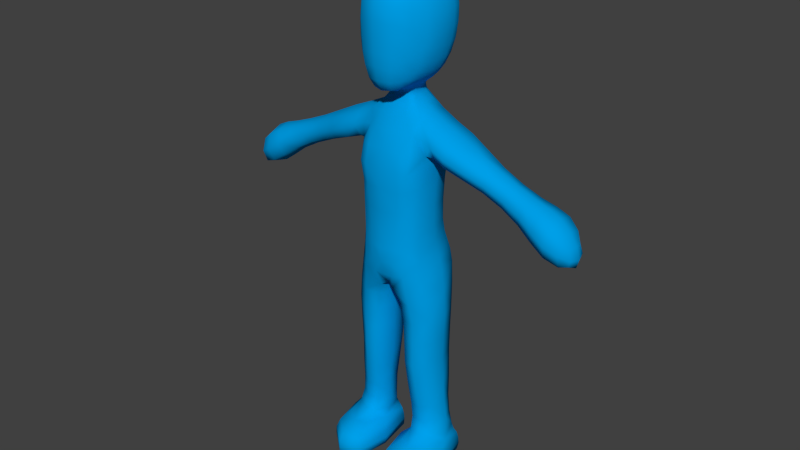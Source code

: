# Source: basic_rig_final.blend  (saved by Blender 2.76.0; exported with 4.5.12 LTS)
import bpy
from mathutils import Matrix  # noqa: F401  (used for matrix-valued properties, if any)

bpy.ops.wm.read_factory_settings(use_empty=True)
scene = bpy.context.scene
scene.name = 'Scene'

# ---- collections
col_collection_1 = bpy.data.collections.new('Collection 1'); scene.collection.children.link(col_collection_1)
col_collection_11 = bpy.data.collections.new('Collection 11'); scene.collection.children.link(col_collection_11)

# ---- materials (node trees are filled in below, after node groups)
mat_character = bpy.data.materials.new('Character')
mat_character.alpha_threshold = 0.0
mat_character.use_transparent_shadow = False
mat_character.diffuse_color = (0.0, 0.3483, 0.8, 1.0)
mat_character.roughness = 0.5
mat_character.line_color = (0.0, 0.0, 0.0, 1.0)

# ---- material node trees

# ---- world
world_world = bpy.data.worlds.new('World'); scene.world = world_world
world_world.color = (0.05088, 0.05088, 0.05088)
world_world.use_sun_shadow = False
world_world.sun_shadow_jitter_overblur = 0.0
world_world.cycles.sampling_method = 'MANUAL'
world_world.cycles.sample_map_resolution = 256

# ---- meshes
me_cube_003 = bpy.data.meshes.new('Cube.003')
me_cube_003.from_pydata([(0.5323, 1.008, 5.349), (0.927, 0.3462, 5.398), (1.079, 0.3322, 4.628), (0.2356, -0.5029, 5.078), (0.8262, 0.2586, 6.703), (0.2955, 0.7449, 9.094), (0.5664, -0.218, 8.448), (0.497, 0.8153, 6.774), (1.06, 0.3627, 7.915), (0.6443, -0.4746, 7.665), (0.4472, 0.9237, 8.478), (0.8573, 0.3307, 7.672), (0.5327, 0.9767, 7.605), (0.5906, -0.424, 6.652), (2.789, 0.6607, 7.538), (1.044, -0.218, 8.295), (1.027, 0.3359, 8.692), (1.043, 0.9166, 8.312), (3.573, 0.8007, 7.138), (1.825, -0.1488, 7.946), (2.675, 0.3172, 7.261), (2.893, 0.3234, 7.81), (4.131, 0.3633, 6.383), (3.562, -0.1376, 7.128), (3.467, 0.3317, 6.742), (3.669, 0.3313, 7.525), (0.4576, 0.3855, 9.022), (0.3601, 0.01792, 9.011), (0.5437, -0.4816, 5.156), (0.3785, -0.2837, 8.46), (0.3688, -0.5058, 6.682), (0.8124, 0.67, 1.19), (0.6401, -0.3846, 4.406), (0.3842, -0.01213, 0.6963), (0.1856, 0.2121, 4.358), (1.118, 0.3222, 2.197), (0.6698, 0.818, 3.511), (0.7448, -0.2456, 2.133), (0.354, 0.1982, 2.156), (1.104, 0.3055, 3.464), (0.702, -0.3258, 3.367), (0.2673, 0.1868, 3.413), (0.6241, 0.929, 4.579), (0.7269, 0.766, 2.221), (1.208, 0.3349, 1.21), (0.837, -0.1255, 1.176), (0.3938, 0.2096, 1.17), (1.829, 0.8058, 7.965), (2.779, -0.0201, 7.533), (1.724, 0.3408, 7.645), (1.93, 0.3163, 8.266), (4.437, 0.3532, 6.611), (4.19, 0.3417, 7.169), (4.162, 0.7742, 6.784), (4.159, -0.06922, 6.768), (0.2178, -0.2087, 0.4246), (0.835, -0.6643, 0.7332), (1.32, 0.1455, 0.7199), (0.8221, 0.7977, 0.7075), (0.7924, -0.1015, 0.01304), (0.8195, -1.219, 0.421), (1.428, -0.03339, 0.4333), (0.8116, 1.027, 0.03127), (0.2492, -0.1878, 0.03187), (0.8111, -1.225, 0.0353), (1.374, -0.01065, 0.0347), (0.8265, 0.9773, 0.4171), (0.1886, 0.051, 9.286), (0.2747, -0.5882, 9.647), (0.439, 0.3293, 9.469), (0.611, -0.02602, 9.672), (0.4306, -0.4355, 9.661), (0.3462, -0.1763, 9.449), (0.1736, 0.7002, 9.318), (0.4283, 1.231, 10.16), (0.6402, 1.028, 10.12), (0.6522, 0.3918, 9.668), (0.483, 0.7817, 9.663), (0.3537, 0.08203, 9.441), (0.2469, 0.6374, 9.311), (0.3242, 0.3653, 9.294), (0.2647, 0.1069, 9.287), (0.3621, 0.5994, 9.457), (0.6205, 0.5761, 11.88), (0.7014, 1.143, 10.78), (0.6824, 1.039, 11.48), (0.9366, 0.1749, 10.72), (0.826, 0.1469, 11.42), (0.4258, -0.4928, 11.47), (0.5625, -0.02518, 11.79), (0.4216, -0.6472, 10.88), (0.8174, 0.06836, 10.05), (0.8447, 0.5307, 10.05), (0.5787, -0.4474, 10.16), (0.8924, 0.6399, 11.44), (0.949, 0.6535, 10.71), (0.6614, -0.398, 10.81), (0.6113, -0.3175, 11.41), (0.5005, 0.8826, 5.951), (0.8472, 0.2762, 5.847), (0.5465, -0.4606, 5.743), (0.4973, 0.8174, 6.31), (0.8278, 0.8581, 5.455), (0.8301, 0.2524, 6.181), (0.8317, -0.2013, 5.269), (0.9929, 0.3583, 5.101), (0.5724, -0.4521, 4.825), (0.5689, 1.008, 5.009), (0.5634, -0.4357, 6.119), (0.3667, 0.835, 8.884), (0.6772, 0.3605, 8.856), (0.4652, -0.1077, 8.784), (0.4129, 0.6415, 9.052), (0.7683, -0.1901, 6.664), (0.7445, 0.902, 8.42), (0.7795, -0.18, 8.403), (0.7429, 0.6758, 6.747), (0.9222, 0.3642, 7.91), (0.8041, -0.1233, 7.675), (0.7718, 0.7589, 7.657), (0.8353, 0.2871, 7.254), (0.2314, 0.8658, 7.229), (0.4079, -0.5247, 7.182), (1.46, 0.3189, 8.503), (1.389, 0.9053, 8.158), (1.385, -0.2388, 8.137), (1.313, 0.3476, 7.792), (1.049, 0.8048, 8.002), (1.063, -0.08616, 8.023), (1.025, -0.06624, 8.571), (1.037, 0.7448, 8.618), (3.324, 0.3267, 7.641), (3.221, 0.6949, 7.331), (3.207, -0.05779, 7.329), (3.103, 0.3104, 7.019), (2.876, 0.5768, 7.746), (1.741, 0.7105, 7.718), (1.892, -0.02388, 8.17), (2.705, 0.0615, 7.331), (3.95, 0.3366, 7.39), (3.877, 0.8648, 6.957), (3.871, -0.171, 6.939), (3.798, 0.3573, 6.506), (3.655, 0.6812, 7.435), (3.489, 0.6856, 6.839), (3.632, -0.01841, 7.419), (3.495, -0.02225, 6.84), (0.2501, 0.6727, 9.203), (0.347, 0.3931, 9.173), (0.2828, 0.1068, 9.167), (0.4374, 0.1274, 9.007), (0.2291, 0.8144, 6.342), (0.1475, -0.3798, 4.696), (0.6355, -0.3597, 8.075), (0.5242, 1.017, 7.987), (0.5021, 0.8582, 7.247), (0.6202, -0.4079, 7.209), (0.2022, 0.05782, 9.171), (0.2198, 1.011, 5.219), (0.1273, 0.2309, 4.647), (0.1625, 0.7664, 9.131), (0.2303, 0.8132, 6.788), (0.4373, -0.5554, 7.663), (0.2057, 0.9562, 8.504), (0.2545, 1.009, 7.58), (0.2489, -0.01007, 9.024), (0.4791, 0.5371, 1.176), (1.096, 0.03444, 1.199), (0.9652, 0.7807, 4.671), (0.524, -0.08649, 1.17), (0.399, 0.1775, 0.8321), (0.8355, -0.2471, 0.8632), (1.264, 0.2264, 0.8227), (0.8052, 0.7156, 0.8549), (0.2871, 0.7488, 4.444), (0.969, -0.1463, 4.516), (1.104, 0.604, 1.214), (0.3073, -0.2946, 4.339), (1.073, 0.3189, 2.847), (0.6746, 0.827, 2.891), (0.7, -0.3195, 2.77), (0.3018, 0.1886, 2.814), (0.9967, 0.6985, 3.509), (0.351, 0.6516, 3.476), (1.003, -0.1172, 3.407), (0.393, -0.2484, 3.364), (1.133, 0.3029, 4.056), (0.6993, -0.3267, 3.915), (0.2341, 0.1941, 3.935), (0.6679, 0.8237, 4.075), (0.4367, 0.6111, 2.196), (1.023, -0.05464, 2.161), (0.4623, -0.1837, 2.126), (1.022, 0.668, 2.223), (0.7863, 0.694, 1.627), (1.156, 0.3245, 1.641), (0.8019, -0.1617, 1.577), (0.3946, 0.2078, 1.578), (1.917, 0.6625, 8.207), (2.699, 0.5744, 7.328), (2.855, 0.0685, 7.736), (1.759, -0.03512, 7.727), (2.314, 0.6977, 7.751), (2.308, -0.04397, 7.739), (2.207, 0.3334, 7.469), (2.415, 0.3203, 8.021), (4.362, 0.3471, 6.897), (4.369, 0.585, 6.657), (4.367, 0.121, 6.648), (4.374, 0.359, 6.408), (4.135, 0.6842, 6.482), (4.142, 0.03711, 6.481), (4.176, 0.03532, 7.059), (4.189, 0.6535, 7.083), (0.2481, -0.1711, 0.6035), (0.818, -1.079, 0.6006), (1.393, -0.001171, 0.6105), (0.8234, 0.9065, 0.5937), (0.5433, -0.5594, 0.717), (0.487, 0.5746, 0.6906), (1.17, -0.4037, 0.7278), (1.208, 0.6553, 0.7122), (0.4095, -0.1674, 0.01673), (0.7969, -0.9455, 0.01962), (1.185, -0.03451, 0.01948), (0.7973, 0.7436, 0.01659), (0.3799, -1.036, 0.4133), (0.3889, 0.7044, 0.03096), (1.261, -0.854, 0.4426), (1.293, 0.7434, 0.4218), (0.3906, -1.036, 0.03349), (0.3583, 0.6621, 0.4184), (1.232, -0.8518, 0.0361), (1.234, 0.7862, 0.03259), (0.2169, -0.1919, 0.232), (0.8227, -1.223, 0.2268), (1.431, -0.01519, 0.2411), (0.8248, 1.016, 0.2266), (0.209, -0.2555, 9.378), (0.3323, -0.6421, 9.939), (0.4135, -0.0941, 11.88), (0.4583, 1.312, 10.47), (0.4661, 1.335, 10.83), (0.228, 0.7355, 9.454), (0.7968, 0.7669, 10.08), (0.6807, 1.112, 10.42), (0.3635, 0.3335, 9.39), (0.7198, 0.02197, 9.832), (0.6299, 0.1834, 9.666), (0.3643, -0.3575, 9.495), (0.5128, -0.4517, 9.899), (0.7602, 0.4531, 9.829), (0.5573, -0.2334, 9.674), (0.3511, 0.004683, 9.454), (0.4876, -0.08799, 9.551), (0.5391, 0.3497, 9.554), (0.2928, 0.07858, 9.376), (0.3762, 1.097, 9.886), (0.3019, 0.9151, 9.656), (0.5757, 0.9113, 9.867), (0.6219, 0.5933, 9.669), (0.3994, 0.6682, 9.522), (0.4229, 0.498, 9.466), (0.4145, 0.1663, 9.462), (0.2847, 0.6195, 9.401), (0.3003, 0.5272, 9.302), (0.314, 0.2067, 9.288), (0.6521, 0.869, 11.74), (0.8814, 0.8904, 10.73), (0.428, 0.5613, 11.97), (0.8531, 0.8659, 11.43), (0.5899, 0.2486, 11.9), (0.7804, 0.5986, 11.72), (0.4374, 0.9071, 11.82), (0.4495, 1.145, 11.54), (0.7021, 1.119, 11.14), (0.8626, 0.3903, 11.46), (0.9516, 0.4194, 10.72), (0.8559, -0.09313, 10.75), (0.9226, 0.1984, 11.11), (0.8932, 0.1178, 10.34), (0.6283, -0.4278, 10.45), (0.6912, 0.05935, 11.65), (0.7523, -0.08944, 11.38), (0.7472, -0.18, 10.09), (0.8347, 0.3033, 10.04), (0.3704, -0.6595, 10.23), (0.9073, 0.6043, 10.35), (0.5617, -0.2217, 11.61), (0.9505, 0.6686, 11.1), (0.6613, -0.3604, 11.15), (0.7591, 0.7299, 5.929), (0.7735, -0.21, 5.765), (0.2231, 0.881, 5.949), (0.2888, -0.5412, 5.782), (0.5108, 0.9681, 5.647), (0.879, 0.3131, 5.615), (0.218, 0.9691, 5.584), (0.5399, -0.4816, 5.447), (0.8868, 0.8621, 5.146), (0.8879, -0.1796, 4.964), (0.7453, 0.6755, 6.258), (0.765, -0.2014, 6.121), (0.6283, 0.7594, 8.827), (0.6519, -0.03682, 8.767), (0.8601, -0.1161, 8.033), (0.8364, 0.8421, 7.999), (0.7818, -0.1671, 7.235), (0.7518, 0.7104, 7.259), (1.455, 0.7322, 8.438), (1.429, -0.08723, 8.391), (1.342, -0.1044, 7.889), (1.321, 0.7925, 7.873), (3.309, 0.6091, 7.566), (3.285, 0.0402, 7.561), (3.133, 0.0324, 7.098), (3.129, 0.5925, 7.095), (3.94, 0.7202, 7.293), (3.922, -0.04187, 7.267), (3.821, -0.04113, 6.616), (3.813, 0.7505, 6.616), (0.3188, 0.5752, 9.187), (0.335, 0.2092, 9.165), (0.1987, 0.924, 4.814), (0.3248, -0.5128, 6.172), (0.1753, 0.8485, 8.936), (0.313, -0.1311, 8.802), (0.4247, -0.4729, 8.074), (0.2506, 1.066, 7.977), (0.1633, 0.7152, 9.217), (0.4899, 0.5507, 0.8346), (0.5543, -0.193, 0.8509), (1.147, -0.05191, 0.8573), (1.167, 0.6313, 0.8608), (0.3809, 0.6556, 2.866), (0.9782, -0.1066, 2.8), (0.9746, 0.7118, 2.886), (0.4154, -0.2458, 2.77), (1.017, 0.6981, 4.102), (0.3265, 0.6618, 4.008), (1.024, -0.1195, 3.979), (0.3664, -0.2463, 3.891), (0.4817, 0.5583, 1.604), (1.055, 0.003908, 1.616), (0.5072, -0.1134, 1.564), (1.057, 0.6159, 1.653), (2.398, 0.592, 7.964), (2.228, 0.6181, 7.536), (2.38, 0.05197, 7.94), (2.239, 0.04551, 7.541), (4.321, 0.5415, 6.887), (4.315, 0.1542, 6.874), (4.312, 0.1579, 6.487), (4.309, 0.558, 6.49), (0.3709, 0.6179, 0.5952), (0.4116, -0.9176, 0.6135), (1.226, -0.7436, 0.6205), (1.274, 0.6988, 0.5988), (0.5033, 0.4872, 0.02011), (0.5039, -0.7867, 0.02213), (1.097, -0.6656, 0.02419), (1.099, 0.563, 0.02174), (0.3719, -1.035, 0.2394), (0.3653, 0.695, 0.2269), (1.274, -0.8512, 0.2487), (1.284, 0.7767, 0.2312), (0.2142, -0.02459, 9.376), (0.2247, -0.469, 9.434), (0.4341, -0.6028, 11.21), (0.4204, 0.1977, 12.0), (0.3406, 0.5005, 9.395), (0.8472, 0.8503, 10.38), (0.7239, 0.671, 9.846), (0.7403, 0.2419, 9.822), (0.6577, -0.2086, 9.858), (0.4721, -0.2308, 9.566), (0.4949, 0.1228, 9.539), (0.349, 0.1743, 9.385), (0.514, 0.5351, 9.545), (0.4603, 1.285, 11.2), (0.7719, 0.7866, 11.64), (0.8874, 0.8935, 11.1), (0.7348, 0.3137, 11.73), (0.9446, 0.4387, 11.11), (0.9072, 0.3637, 10.34), (0.8422, -0.06411, 11.11), (0.8165, -0.1429, 10.38), (0.3973, -0.656, 10.53), (0.669, -0.09014, 11.55), (0.4133, -0.3217, 11.68), (0.786, 0.8027, 5.686), (0.7953, -0.2114, 5.51), (0.2597, -0.5673, 5.45), (-0.5323, 1.008, 5.349), (-0.927, 0.3462, 5.398), (-1.079, 0.3322, 4.628), (-0.2356, -0.5029, 5.078), (-0.8262, 0.2586, 6.703), (-0.2955, 0.7449, 9.094), (-0.5664, -0.218, 8.448), (-0.497, 0.8153, 6.774), (-1.06, 0.3627, 7.915), (-0.6443, -0.4746, 7.665), (-0.4472, 0.9237, 8.478), (-0.8573, 0.3307, 7.672), (-0.5327, 0.9767, 7.605), (-0.5906, -0.424, 6.652), (-2.789, 0.6607, 7.538), (-1.044, -0.218, 8.295), (-1.027, 0.3359, 8.692), (-1.043, 0.9166, 8.312), (-3.573, 0.8007, 7.138), (-1.825, -0.1488, 7.946), (-2.675, 0.3172, 7.261), (-2.893, 0.3234, 7.81), (-4.131, 0.3633, 6.383), (-3.562, -0.1376, 7.128), (-3.467, 0.3317, 6.742), (-3.669, 0.3313, 7.525), (-0.4576, 0.3855, 9.022), (-0.3601, 0.01792, 9.011), (-0.5437, -0.4816, 5.156), (-0.3785, -0.2837, 8.46), (-0.3688, -0.5058, 6.682), (-0.8124, 0.67, 1.19), (-0.6401, -0.3846, 4.406), (-0.3842, -0.01213, 0.6963), (-0.1856, 0.2121, 4.358), (-1.118, 0.3222, 2.197), (-0.6698, 0.818, 3.511), (-0.7448, -0.2456, 2.133), (-0.354, 0.1982, 2.156), (-1.104, 0.3055, 3.464), (-0.702, -0.3258, 3.367), (-0.2673, 0.1868, 3.413), (-0.6241, 0.929, 4.579), (-0.7269, 0.766, 2.221), (-1.208, 0.3349, 1.21), (-0.837, -0.1255, 1.176), (-0.3938, 0.2096, 1.17), (-1.829, 0.8058, 7.965), (-2.779, -0.0201, 7.533), (-1.724, 0.3408, 7.645), (-1.93, 0.3163, 8.266), (-4.437, 0.3532, 6.611), (-4.19, 0.3417, 7.169), (-4.162, 0.7742, 6.784), (-4.159, -0.06922, 6.768), (-0.2178, -0.2087, 0.4246), (-0.835, -0.6643, 0.7332), (-1.32, 0.1455, 0.7199), (-0.8221, 0.7977, 0.7075), (-0.7924, -0.1015, 0.01304), (-0.8195, -1.219, 0.421), (-1.428, -0.03339, 0.4333), (-0.8116, 1.027, 0.03127), (-0.2492, -0.1878, 0.03187), (-0.8111, -1.225, 0.0353), (-1.374, -0.01065, 0.0347), (-0.8265, 0.9773, 0.4171), (-0.1886, 0.051, 9.286), (-0.2747, -0.5882, 9.647), (-0.439, 0.3293, 9.469), (-0.611, -0.02602, 9.672), (-0.4306, -0.4355, 9.661), (-0.3462, -0.1763, 9.449), (-0.1736, 0.7002, 9.318), (-0.4283, 1.231, 10.16), (-0.6402, 1.028, 10.12), (-0.6522, 0.3918, 9.668), (-0.483, 0.7817, 9.663), (-0.3537, 0.08203, 9.441), (-0.2469, 0.6374, 9.311), (-0.3242, 0.3653, 9.294), (-0.2647, 0.1069, 9.287), (-0.3621, 0.5994, 9.457), (-0.6205, 0.5761, 11.88), (-0.7014, 1.143, 10.78), (-0.6824, 1.039, 11.48), (-0.9366, 0.1749, 10.72), (-0.826, 0.1469, 11.42), (-0.4258, -0.4928, 11.47), (-0.5625, -0.02518, 11.79), (-0.4216, -0.6472, 10.88), (-0.8174, 0.06836, 10.05), (-0.8447, 0.5307, 10.05), (-0.5787, -0.4474, 10.16), (-0.8924, 0.6399, 11.44), (-0.949, 0.6535, 10.71), (-0.6614, -0.398, 10.81), (-0.6113, -0.3175, 11.41), (-0.5005, 0.8826, 5.951), (-0.8472, 0.2762, 5.847), (-0.5465, -0.4606, 5.743), (-0.4973, 0.8174, 6.31), (-0.8278, 0.8581, 5.455), (-0.8301, 0.2524, 6.181), (-0.8317, -0.2013, 5.269), (-0.9929, 0.3583, 5.101), (-0.5724, -0.4521, 4.825), (-0.5689, 1.008, 5.009), (-0.5634, -0.4357, 6.119), (0.0, 1.014, 5.246), (0.0, -0.5227, 5.081), (0.0, 0.2456, 4.8), (0.0, 0.9838, 8.526), (-0.3667, 0.835, 8.884), (-0.6772, 0.3605, 8.856), (-0.4652, -0.1077, 8.784), (-0.4129, 0.6415, 9.052), (-0.7683, -0.1901, 6.664), (-0.7445, 0.902, 8.42), (0.0, -0.5919, 6.652), (0.0, 0.7956, 6.789), (-0.7795, -0.18, 8.403), (-0.7429, 0.6758, 6.747), (0.0, -0.3629, 8.482), (-0.9222, 0.3642, 7.91), (-0.8041, -0.1233, 7.675), (0.0, -0.5601, 7.663), (0.0, 0.9883, 7.586), (-0.7718, 0.7589, 7.657), (-0.8353, 0.2871, 7.254), (-0.2314, 0.8658, 7.229), (-0.4079, -0.5247, 7.182), (-1.46, 0.3189, 8.503), (-1.389, 0.9053, 8.158), (-1.385, -0.2388, 8.137), (-1.313, 0.3476, 7.792), (-1.049, 0.8048, 8.002), (-1.063, -0.08616, 8.023), (-1.025, -0.06624, 8.571), (-1.037, 0.7448, 8.618), (-3.324, 0.3267, 7.641), (-3.221, 0.6949, 7.331), (-3.207, -0.05779, 7.329), (-3.103, 0.3104, 7.019), (-2.876, 0.5768, 7.746), (-1.741, 0.7105, 7.718), (-1.892, -0.02388, 8.17), (-2.705, 0.0615, 7.331), (-3.95, 0.3366, 7.39), (-3.877, 0.8648, 6.957), (-3.871, -0.171, 6.939), (-3.798, 0.3573, 6.506), (-3.655, 0.6812, 7.435), (-3.489, 0.6856, 6.839), (-3.632, -0.01841, 7.419), (-3.495, -0.02225, 6.84), (-0.2501, 0.6727, 9.203), (-0.347, 0.3931, 9.173), (-0.2828, 0.1068, 9.167), (0.0, 0.7808, 9.162), (-0.4374, 0.1274, 9.007), (0.0, -0.02968, 9.045), (-0.2291, 0.8144, 6.342), (-0.1475, -0.3798, 4.696), (-0.6355, -0.3597, 8.075), (-0.5242, 1.017, 7.987), (-0.5021, 0.8582, 7.247), (-0.6202, -0.4079, 7.209), (-0.2022, 0.05782, 9.171), (-0.2198, 1.011, 5.219), (-0.1273, 0.2309, 4.647), (-0.1625, 0.7664, 9.131), (-0.2303, 0.8132, 6.788), (-0.4373, -0.5554, 7.663), (-0.2057, 0.9562, 8.504), (-0.2545, 1.009, 7.58), (-0.2489, -0.01007, 9.024), (-0.4791, 0.5371, 1.176), (-1.096, 0.03444, 1.199), (-0.9652, 0.7807, 4.671), (-0.524, -0.08649, 1.17), (-0.399, 0.1775, 0.8321), (-0.8355, -0.2471, 0.8632), (-1.264, 0.2264, 0.8227), (-0.8052, 0.7156, 0.8549), (-0.2871, 0.7488, 4.444), (-0.969, -0.1463, 4.516), (-1.104, 0.604, 1.214), (-0.3073, -0.2946, 4.339), (-1.073, 0.3189, 2.847), (-0.6746, 0.827, 2.891), (-0.7, -0.3195, 2.77), (-0.3018, 0.1886, 2.814), (-0.9967, 0.6985, 3.509), (-0.351, 0.6516, 3.476), (-1.003, -0.1172, 3.407), (-0.393, -0.2484, 3.364), (-1.133, 0.3029, 4.056), (-0.6993, -0.3267, 3.915), (-0.2341, 0.1941, 3.935), (-0.6679, 0.8237, 4.075), (-0.4367, 0.6111, 2.196), (-1.023, -0.05464, 2.161), (-0.4623, -0.1837, 2.126), (-1.022, 0.668, 2.223), (-0.7863, 0.694, 1.627), (-1.156, 0.3245, 1.641), (-0.8019, -0.1617, 1.577), (-0.3946, 0.2078, 1.578), (-1.917, 0.6625, 8.207), (-2.699, 0.5744, 7.328), (-2.855, 0.0685, 7.736), (-1.759, -0.03512, 7.727), (-2.314, 0.6977, 7.751), (-2.308, -0.04397, 7.739), (-2.207, 0.3334, 7.469), (-2.415, 0.3203, 8.021), (-4.362, 0.3471, 6.897), (-4.369, 0.585, 6.657), (-4.367, 0.121, 6.648), (-4.374, 0.359, 6.408), (-4.135, 0.6842, 6.482), (-4.142, 0.03711, 6.481), (-4.176, 0.03532, 7.059), (-4.189, 0.6535, 7.083), (-0.2481, -0.1711, 0.6035), (-0.818, -1.079, 0.6006), (-1.393, -0.001171, 0.6105), (-0.8234, 0.9065, 0.5937), (-0.5433, -0.5594, 0.717), (-0.487, 0.5746, 0.6906), (-1.17, -0.4037, 0.7278), (-1.208, 0.6553, 0.7122), (-0.4095, -0.1674, 0.01673), (-0.7969, -0.9455, 0.01962), (-1.185, -0.03451, 0.01948), (-0.7973, 0.7436, 0.01659), (-0.3799, -1.036, 0.4133), (-0.3889, 0.7044, 0.03096), (-1.261, -0.854, 0.4426), (-1.293, 0.7434, 0.4218), (-0.3906, -1.036, 0.03349), (-0.3583, 0.6621, 0.4184), (-1.232, -0.8518, 0.0361), (-1.234, 0.7862, 0.03259), (-0.2169, -0.1919, 0.232), (-0.8227, -1.223, 0.2268), (-1.431, -0.01519, 0.2411), (-0.8248, 1.016, 0.2266), (0.0, 0.0119, 9.279), (-0.209, -0.2555, 9.378), (0.0, -0.3022, 9.348), (-0.3323, -0.6421, 9.939), (0.0, -0.66, 9.653), (0.0, -0.7588, 10.28), (-0.4135, -0.0941, 11.88), (0.0, -0.5996, 11.57), (0.0, 0.5236, 12.05), (-0.4583, 1.312, 10.47), (-0.4661, 1.335, 10.83), (0.0, 1.16, 11.56), (0.0, 1.277, 10.18), (-0.228, 0.7355, 9.454), (0.0, 0.9389, 9.656), (-0.7968, 0.7669, 10.08), (-0.6807, 1.112, 10.42), (-0.3635, 0.3335, 9.39), (-0.7198, 0.02197, 9.832), (-0.6299, 0.1834, 9.666), (-0.3643, -0.3575, 9.495), (-0.5128, -0.4517, 9.899), (-0.7602, 0.4531, 9.829), (-0.5573, -0.2334, 9.674), (-0.3511, 0.004683, 9.454), (-0.4876, -0.08799, 9.551), (0.0, 0.7181, 9.317), (-0.5391, 0.3497, 9.554), (-0.2928, 0.07858, 9.376), (-0.3762, 1.097, 9.886), (-0.3019, 0.9151, 9.656), (-0.5757, 0.9113, 9.867), (-0.6219, 0.5933, 9.669), (-0.3994, 0.6682, 9.522), (-0.4229, 0.498, 9.466), (-0.4145, 0.1663, 9.462), (-0.2847, 0.6195, 9.401), (-0.3003, 0.5272, 9.302), (-0.314, 0.2067, 9.288), (0.0, -0.775, 10.94), (0.0, 1.379, 10.86), (-0.6521, 0.869, 11.74), (-0.8814, 0.8904, 10.73), (-0.428, 0.5613, 11.97), (-0.8531, 0.8659, 11.43), (-0.5899, 0.2486, 11.9), (-0.7804, 0.5986, 11.72), (-0.4374, 0.9071, 11.82), (-0.4495, 1.145, 11.54), (-0.7021, 1.119, 11.14), (-0.8626, 0.3903, 11.46), (-0.9516, 0.4194, 10.72), (-0.8559, -0.09313, 10.75), (-0.9226, 0.1984, 11.11), (-0.8932, 0.1178, 10.34), (-0.6283, -0.4278, 10.45), (-0.6912, 0.05935, 11.65), (-0.7523, -0.08944, 11.38), (0.0, -0.1613, 12.02), (-0.7472, -0.18, 10.09), (-0.8347, 0.3033, 10.04), (-0.3704, -0.6595, 10.23), (-0.9073, 0.6043, 10.35), (-0.5617, -0.2217, 11.61), (-0.9505, 0.6686, 11.1), (-0.6613, -0.3604, 11.15), (-0.7591, 0.7299, 5.929), (-0.7735, -0.21, 5.765), (0.0, 0.8583, 5.979), (0.0, -0.6276, 5.782), (-0.2231, 0.881, 5.949), (-0.2888, -0.5412, 5.782), (-0.5108, 0.9681, 5.647), (-0.879, 0.3131, 5.615), (-0.218, 0.9691, 5.584), (-0.5399, -0.4816, 5.447), (-0.8868, 0.8621, 5.146), (-0.8879, -0.1796, 4.964), (-0.7453, 0.6755, 6.258), (-0.765, -0.2014, 6.121), (-0.6283, 0.7594, 8.827), (-0.6519, -0.03682, 8.767), (-0.8601, -0.1161, 8.033), (-0.8364, 0.8421, 7.999), (-0.7818, -0.1671, 7.235), (-0.7518, 0.7104, 7.259), (-1.455, 0.7322, 8.438), (-1.429, -0.08723, 8.391), (-1.342, -0.1044, 7.889), (-1.321, 0.7925, 7.873), (-3.309, 0.6091, 7.566), (-3.285, 0.0402, 7.561), (-3.133, 0.0324, 7.098), (-3.129, 0.5925, 7.095), (-3.94, 0.7202, 7.293), (-3.922, -0.04187, 7.267), (-3.821, -0.04113, 6.616), (-3.813, 0.7505, 6.616), (-0.3188, 0.5752, 9.187), (-0.335, 0.2092, 9.165), (-0.1987, 0.924, 4.814), (-0.3248, -0.5128, 6.172), (-0.1753, 0.8485, 8.936), (-0.313, -0.1311, 8.802), (-0.4247, -0.4729, 8.074), (-0.2506, 1.066, 7.977), (-0.1633, 0.7152, 9.217), (-0.4899, 0.5507, 0.8346), (-0.5543, -0.193, 0.8509), (-1.147, -0.05191, 0.8573), (-1.167, 0.6313, 0.8608), (-0.3809, 0.6556, 2.866), (-0.9782, -0.1066, 2.8), (-0.9746, 0.7118, 2.886), (-0.4154, -0.2458, 2.77), (-1.017, 0.6981, 4.102), (-0.3265, 0.6618, 4.008), (-1.024, -0.1195, 3.979), (-0.3664, -0.2463, 3.891), (-0.4817, 0.5583, 1.604), (-1.055, 0.003908, 1.616), (-0.5072, -0.1134, 1.564), (-1.057, 0.6159, 1.653), (-2.398, 0.592, 7.964), (-2.228, 0.6181, 7.536), (-2.38, 0.05197, 7.94), (-2.239, 0.04551, 7.541), (-4.321, 0.5415, 6.887), (-4.315, 0.1542, 6.874), (-4.312, 0.1579, 6.487), (-4.309, 0.558, 6.49), (-0.3709, 0.6179, 0.5952), (-0.4116, -0.9176, 0.6135), (-1.226, -0.7436, 0.6205), (-1.274, 0.6988, 0.5988), (-0.5033, 0.4872, 0.02011), (-0.5039, -0.7867, 0.02213), (-1.097, -0.6656, 0.02419), (-1.099, 0.563, 0.02174), (-0.3719, -1.035, 0.2394), (-0.3653, 0.695, 0.2269), (-1.274, -0.8512, 0.2487), (-1.284, 0.7767, 0.2312), (0.0, 0.7868, 6.363), (0.0, 0.8738, 4.95), (0.0, -0.5752, 6.164), (0.0, -0.328, 4.78), (0.0, 0.859, 8.979), (0.0, -0.1558, 8.835), (0.0, 1.059, 7.997), (0.0, -0.4682, 8.106), (0.0, -0.6234, 7.226), (0.0, 0.8683, 7.211), (0.0, 0.7377, 9.225), (0.0, 0.02354, 9.172), (-0.2142, -0.02459, 9.376), (0.0, -0.08867, 9.344), (-0.2247, -0.469, 9.434), (0.0, -0.5267, 9.411), (0.0, -0.7285, 9.976), (-0.4341, -0.6028, 11.21), (0.0, -0.7337, 11.28), (-0.4204, 0.1977, 12.0), (0.0, 0.1389, 12.12), (0.0, 0.8962, 11.85), (0.0, 1.357, 10.5), (-0.3406, 0.5005, 9.395), (0.0, 1.138, 9.904), (0.0, 0.7694, 9.456), (-0.8472, 0.8503, 10.38), (-0.7239, 0.671, 9.846), (-0.7403, 0.2419, 9.822), (-0.6577, -0.2086, 9.858), (-0.4721, -0.2308, 9.566), (-0.4949, 0.1228, 9.539), (-0.349, 0.1743, 9.385), (-0.514, 0.5351, 9.545), (0.0, -0.7685, 10.6), (-0.4603, 1.285, 11.2), (0.0, 1.32, 11.22), (-0.7719, 0.7866, 11.64), (-0.8874, 0.8935, 11.1), (-0.7348, 0.3137, 11.73), (-0.9446, 0.4387, 11.11), (-0.9072, 0.3637, 10.34), (-0.8422, -0.06411, 11.11), (-0.8165, -0.1429, 10.38), (-0.3973, -0.656, 10.53), (-0.669, -0.09014, 11.55), (-0.4133, -0.3217, 11.68), (0.0, -0.3998, 11.81), (-0.786, 0.8027, 5.686), (-0.7953, -0.2114, 5.51), (0.0, 0.9591, 5.613), (0.0, -0.5906, 5.426), (-0.2597, -0.5673, 5.45)], [], [(0, 295, 390, 102), (0, 102, 299, 107), (0, 107, 323, 158), (1, 102, 390, 296), (1, 296, 391, 104), (1, 104, 300, 105), (1, 105, 299, 102), (2, 175, 340, 186), (2, 186, 338, 168), (2, 168, 299, 105), (2, 105, 300, 175), (3, 503, 788, 152), (4, 116, 308, 120), (4, 120, 307, 113), (4, 113, 302, 103), (4, 103, 301, 116), (5, 160, 329, 147), (5, 147, 321, 112), (5, 112, 303, 109), (5, 109, 325, 160), (6, 153, 305, 115), (6, 115, 304, 111), (7, 155, 308, 116), (7, 116, 301, 101), (8, 128, 305, 117), (8, 117, 306, 127), (8, 127, 312, 126), (8, 126, 311, 128), (9, 156, 307, 118), (9, 118, 305, 153), (9, 153, 327, 162), (10, 163, 325, 109), (10, 109, 303, 114), (10, 114, 306, 154), (10, 154, 328, 163), (11, 119, 306, 117), (11, 117, 305, 118), (11, 118, 307, 120), (11, 120, 308, 119), (12, 164, 328, 154), (12, 154, 306, 119), (12, 119, 308, 155), (13, 108, 302, 113), (13, 113, 307, 156), (14, 199, 347, 202), (14, 202, 346, 135), (14, 135, 313, 132), (14, 132, 316, 199), (15, 128, 311, 125), (15, 125, 310, 129), (15, 129, 304, 115), (15, 115, 305, 128), (16, 130, 303, 110), (16, 110, 304, 129), (16, 129, 310, 123), (16, 123, 309, 130), (17, 127, 306, 114), (17, 114, 303, 130), (17, 130, 309, 124), (17, 124, 312, 127), (18, 144, 316, 132), (18, 132, 313, 143), (18, 143, 317, 140), (18, 140, 320, 144), (19, 201, 349, 203), (19, 203, 348, 137), (19, 137, 310, 125), (19, 125, 311, 201), (20, 138, 349, 204), (20, 204, 347, 199), (20, 199, 316, 134), (20, 134, 315, 138), (21, 135, 346, 205), (21, 205, 348, 200), (21, 200, 314, 131), (21, 131, 313, 135), (22, 211, 319, 142), (22, 142, 320, 210), (22, 210, 353, 209), (22, 209, 352, 211), (23, 146, 319, 141), (23, 141, 318, 145), (23, 145, 314, 133), (23, 133, 315, 146), (24, 146, 315, 134), (24, 134, 316, 144), (24, 144, 320, 142), (24, 142, 319, 146), (25, 143, 313, 131), (25, 131, 314, 145), (25, 145, 318, 139), (25, 139, 317, 143), (26, 112, 321, 148), (26, 148, 322, 150), (26, 150, 304, 110), (26, 110, 303, 112), (27, 165, 326, 111), (27, 111, 304, 150), (27, 150, 322, 149), (28, 104, 391, 298), (28, 106, 300, 104), (30, 122, 793, 512), (31, 166, 342, 194), (31, 194, 345, 176), (31, 176, 333, 173), (31, 173, 330, 166), (32, 177, 341, 187), (32, 187, 340, 175), (32, 175, 300, 106), (33, 219, 354, 214), (33, 214, 355, 218), (33, 218, 331, 170), (33, 170, 330, 219), (34, 174, 339, 188), (34, 188, 341, 177), (34, 159, 323, 174), (35, 191, 343, 195), (35, 195, 345, 193), (35, 193, 336, 178), (35, 178, 335, 191), (36, 183, 339, 189), (36, 189, 338, 182), (36, 182, 336, 179), (36, 179, 334, 183), (37, 192, 344, 196), (37, 196, 343, 191), (37, 191, 335, 180), (37, 180, 337, 192), (38, 190, 342, 197), (38, 197, 344, 192), (38, 192, 337, 181), (38, 181, 334, 190), (39, 184, 335, 178), (39, 178, 336, 182), (39, 182, 338, 186), (39, 186, 340, 184), (40, 185, 337, 180), (40, 180, 335, 184), (40, 184, 340, 187), (40, 187, 341, 185), (41, 183, 334, 181), (41, 181, 337, 185), (41, 185, 341, 188), (41, 188, 339, 183), (42, 174, 323, 107), (42, 107, 299, 168), (42, 168, 338, 189), (42, 189, 339, 174), (43, 190, 334, 179), (43, 179, 336, 193), (43, 193, 345, 194), (43, 194, 342, 190), (44, 167, 332, 172), (44, 172, 333, 176), (44, 176, 345, 195), (44, 195, 343, 167), (45, 169, 331, 171), (45, 171, 332, 167), (45, 167, 343, 196), (45, 196, 344, 169), (46, 166, 330, 170), (46, 170, 331, 169), (46, 169, 344, 197), (46, 197, 342, 166), (47, 136, 312, 124), (47, 124, 309, 198), (47, 198, 346, 202), (47, 202, 347, 136), (48, 138, 315, 133), (48, 133, 314, 200), (48, 200, 348, 203), (48, 203, 349, 138), (49, 201, 311, 126), (49, 126, 312, 136), (49, 136, 347, 204), (49, 204, 349, 201), (50, 198, 309, 123), (50, 123, 310, 137), (50, 137, 348, 205), (50, 205, 346, 198), (51, 207, 350, 206), (51, 206, 351, 208), (51, 208, 352, 209), (51, 209, 353, 207), (52, 213, 317, 139), (52, 139, 318, 212), (52, 212, 351, 206), (52, 206, 350, 213), (53, 210, 320, 140), (53, 140, 317, 213), (53, 213, 350, 207), (53, 207, 353, 210), (54, 211, 352, 208), (54, 208, 351, 212), (54, 212, 318, 141), (54, 141, 319, 211), (55, 231, 363, 234), (55, 234, 362, 226), (55, 226, 355, 214), (55, 214, 354, 231), (56, 218, 355, 215), (56, 215, 356, 220), (56, 220, 332, 171), (56, 171, 331, 218), (57, 220, 356, 216), (57, 216, 357, 221), (57, 221, 333, 172), (57, 172, 332, 220), (58, 219, 330, 173), (58, 173, 333, 221), (58, 221, 357, 217), (58, 217, 354, 219), (59, 223, 359, 222), (59, 222, 358, 225), (59, 225, 361, 224), (59, 224, 360, 223), (60, 226, 362, 235), (60, 235, 364, 228), (60, 228, 356, 215), (60, 215, 355, 226), (61, 228, 364, 236), (61, 236, 365, 229), (61, 229, 357, 216), (61, 216, 356, 228), (62, 227, 363, 237), (62, 237, 365, 233), (62, 233, 361, 225), (62, 225, 358, 227), (63, 227, 358, 222), (63, 222, 359, 230), (63, 230, 362, 234), (63, 234, 363, 227), (64, 230, 359, 223), (64, 223, 360, 232), (64, 232, 364, 235), (64, 235, 362, 230), (65, 232, 360, 224), (65, 224, 361, 233), (65, 233, 365, 236), (65, 236, 364, 232), (66, 231, 354, 217), (66, 217, 357, 229), (66, 229, 365, 237), (66, 237, 363, 231), (67, 642, 796, 157), (68, 239, 801, 646), (69, 246, 370, 262), (69, 262, 378, 255), (69, 255, 376, 263), (69, 263, 377, 246), (70, 252, 375, 254), (70, 254, 376, 248), (70, 248, 373, 247), (70, 247, 374, 252), (71, 249, 375, 252), (71, 252, 374, 250), (72, 249, 367, 238), (72, 238, 366, 253), (72, 253, 376, 254), (72, 254, 375, 249), (73, 668, 810, 243), (74, 654, 807, 241), (74, 257, 809, 654), (75, 245, 371, 244), (75, 244, 372, 259), (76, 251, 373, 248), (76, 248, 376, 255), (76, 255, 378, 260), (76, 260, 372, 251), (77, 259, 372, 260), (77, 260, 378, 261), (78, 256, 377, 263), (78, 263, 376, 253), (78, 253, 366, 256), (79, 264, 370, 265), (79, 265, 321, 147), (80, 246, 377, 266), (80, 266, 322, 148), (80, 148, 321, 265), (80, 265, 370, 246), (81, 149, 322, 266), (81, 266, 377, 256), (82, 261, 378, 262), (82, 262, 370, 264), (83, 269, 369, 271), (83, 271, 382, 272), (83, 272, 380, 267), (84, 268, 371, 245), (84, 242, 379, 275), (84, 275, 381, 268), (85, 270, 381, 275), (85, 275, 379, 274), (85, 267, 380, 270), (86, 280, 384, 277), (86, 277, 383, 279), (86, 279, 385, 278), (86, 278, 386, 280), (87, 276, 382, 282), (87, 282, 388, 283), (87, 283, 385, 279), (87, 279, 383, 276), (89, 240, 389, 288), (89, 288, 388, 282), (89, 282, 382, 271), (89, 271, 369, 240), (91, 247, 373, 285), (91, 285, 384, 280), (91, 280, 386, 284), (91, 284, 374, 247), (92, 251, 372, 244), (92, 244, 371, 287), (92, 287, 384, 285), (92, 285, 373, 251), (93, 281, 387, 286), (93, 250, 374, 284), (93, 284, 386, 281), (94, 270, 380, 272), (94, 272, 382, 276), (94, 276, 383, 289), (94, 289, 381, 270), (95, 268, 381, 289), (95, 289, 383, 277), (95, 277, 384, 287), (95, 287, 371, 268), (96, 281, 386, 278), (96, 278, 385, 290), (97, 290, 385, 283), (97, 283, 388, 288), (98, 101, 301, 291), (98, 291, 390, 295), (99, 291, 301, 103), (99, 103, 302, 292), (99, 292, 391, 296), (99, 296, 390, 291), (100, 292, 302, 108), (100, 108, 324, 294), (100, 294, 392, 298), (100, 298, 391, 292), (28, 298, 392, 3), (12, 155, 121, 164), (28, 3, 152, 106), (13, 30, 324, 108), (0, 158, 297, 295), (163, 505, 789, 325), (67, 366, 798, 642), (77, 258, 257, 259), (71, 68, 367, 249), (77, 261, 243, 258), (242, 241, 807, 682), (90, 681, 819, 387), (269, 650, 805, 369), (98, 293, 151, 101), (6, 29, 327, 153), (27, 149, 157, 165), (160, 325, 789, 552), (238, 367, 800, 644), (164, 520, 791, 328), (238, 644, 798, 366), (71, 250, 239, 68), (269, 273, 806, 650), (79, 147, 329, 73), (158, 323, 786, 502), (7, 101, 151, 161), (165, 554, 790, 326), (161, 513, 794, 121), (82, 264, 243, 261), (75, 259, 257, 74), (96, 290, 368, 90), (88, 649, 803, 368), (293, 710, 785, 151), (85, 274, 273, 267), (93, 286, 239, 250), (294, 711, 836, 392), (165, 157, 796, 554), (161, 151, 785, 513), (75, 74, 241, 245), (240, 369, 805, 700), (83, 267, 273, 269), (88, 389, 832, 649), (293, 297, 835, 710), (96, 90, 387, 281), (158, 502, 835, 297), (7, 161, 121, 155), (97, 288, 389, 88), (159, 152, 788, 504), (9, 162, 122, 156), (32, 106, 152, 177), (162, 519, 793, 122), (162, 327, 792, 519), (159, 504, 786, 323), (242, 682, 821, 379), (34, 177, 152, 159), (29, 326, 790, 516), (30, 512, 787, 324), (258, 243, 810, 656), (240, 700, 832, 389), (81, 67, 157, 149), (84, 245, 241, 242), (294, 324, 787, 711), (286, 387, 819, 647), (6, 111, 326, 29), (29, 516, 792, 327), (164, 121, 794, 520), (258, 656, 809, 257), (68, 646, 800, 367), (3, 392, 836, 503), (13, 156, 122, 30), (163, 328, 791, 505), (160, 552, 795, 329), (79, 73, 243, 264), (73, 329, 795, 668), (90, 368, 803, 681), (274, 653, 806, 273), (274, 379, 821, 653), (81, 256, 366, 67), (98, 295, 297, 293), (286, 647, 801, 239), (97, 88, 368, 290), (393, 495, 833, 714), (393, 500, 718, 495), (393, 562, 742, 500), (394, 715, 833, 495), (394, 497, 834, 715), (394, 498, 719, 497), (394, 495, 718, 498), (395, 590, 759, 579), (395, 572, 757, 590), (395, 498, 718, 572), (395, 579, 719, 498), (396, 556, 788, 503), (397, 522, 727, 515), (397, 510, 726, 522), (397, 496, 721, 510), (397, 515, 720, 496), (398, 549, 748, 564), (398, 509, 740, 549), (398, 506, 722, 509), (398, 564, 744, 506), (399, 514, 724, 557), (399, 508, 723, 514), (400, 515, 727, 559), (400, 494, 720, 515), (401, 517, 724, 530), (401, 529, 725, 517), (401, 528, 731, 529), (401, 530, 730, 528), (402, 518, 726, 560), (402, 557, 724, 518), (402, 566, 746, 557), (403, 506, 744, 567), (403, 511, 722, 506), (403, 558, 725, 511), (403, 567, 747, 558), (404, 517, 725, 521), (404, 518, 724, 517), (404, 522, 726, 518), (404, 521, 727, 522), (405, 558, 747, 568), (405, 521, 725, 558), (405, 559, 727, 521), (406, 510, 721, 501), (406, 560, 726, 510), (407, 606, 766, 603), (407, 537, 765, 606), (407, 534, 732, 537), (407, 603, 735, 534), (408, 527, 730, 530), (408, 531, 729, 527), (408, 514, 723, 531), (408, 530, 724, 514), (409, 507, 722, 532), (409, 531, 723, 507), (409, 525, 729, 531), (409, 532, 728, 525), (410, 511, 725, 529), (410, 532, 722, 511), (410, 526, 728, 532), (410, 529, 731, 526), (411, 534, 735, 546), (411, 545, 732, 534), (411, 542, 736, 545), (411, 546, 739, 542), (412, 607, 768, 605), (412, 539, 767, 607), (412, 527, 729, 539), (412, 605, 730, 527), (413, 608, 768, 540), (413, 603, 766, 608), (413, 536, 735, 603), (413, 540, 734, 536), (414, 609, 765, 537), (414, 604, 767, 609), (414, 533, 733, 604), (414, 537, 732, 533), (415, 544, 738, 615), (415, 614, 739, 544), (415, 613, 772, 614), (415, 615, 771, 613), (416, 543, 738, 548), (416, 547, 737, 543), (416, 535, 733, 547), (416, 548, 734, 535), (417, 536, 734, 548), (417, 546, 735, 536), (417, 544, 739, 546), (417, 548, 738, 544), (418, 533, 732, 545), (418, 547, 733, 533), (418, 541, 737, 547), (418, 545, 736, 541), (419, 550, 740, 509), (419, 553, 741, 550), (419, 507, 723, 553), (419, 509, 722, 507), (420, 508, 745, 569), (420, 553, 723, 508), (420, 551, 741, 553), (421, 717, 834, 497), (421, 497, 719, 499), (423, 512, 793, 524), (424, 598, 761, 570), (424, 580, 764, 598), (424, 577, 752, 580), (424, 570, 749, 577), (425, 591, 760, 581), (425, 579, 759, 591), (425, 499, 719, 579), (426, 618, 773, 623), (426, 622, 774, 618), (426, 574, 750, 622), (426, 623, 749, 574), (427, 592, 758, 578), (427, 581, 760, 592), (427, 578, 742, 563), (428, 599, 762, 595), (428, 597, 764, 599), (428, 582, 755, 597), (428, 595, 754, 582), (429, 593, 758, 587), (429, 586, 757, 593), (429, 583, 755, 586), (429, 587, 753, 583), (430, 600, 763, 596), (430, 595, 762, 600), (430, 584, 754, 595), (430, 596, 756, 584), (431, 601, 761, 594), (431, 596, 763, 601), (431, 585, 756, 596), (431, 594, 753, 585), (432, 582, 754, 588), (432, 586, 755, 582), (432, 590, 757, 586), (432, 588, 759, 590), (433, 584, 756, 589), (433, 588, 754, 584), (433, 591, 759, 588), (433, 589, 760, 591), (434, 585, 753, 587), (434, 589, 756, 585), (434, 592, 760, 589), (434, 587, 758, 592), (435, 500, 742, 578), (435, 572, 718, 500), (435, 593, 757, 572), (435, 578, 758, 593), (436, 583, 753, 594), (436, 597, 755, 583), (436, 598, 764, 597), (436, 594, 761, 598), (437, 576, 751, 571), (437, 580, 752, 576), (437, 599, 764, 580), (437, 571, 762, 599), (438, 575, 750, 573), (438, 571, 751, 575), (438, 600, 762, 571), (438, 573, 763, 600), (439, 574, 749, 570), (439, 573, 750, 574), (439, 601, 763, 573), (439, 570, 761, 601), (440, 526, 731, 538), (440, 602, 728, 526), (440, 606, 765, 602), (440, 538, 766, 606), (441, 535, 734, 540), (441, 604, 733, 535), (441, 607, 767, 604), (441, 540, 768, 607), (442, 528, 730, 605), (442, 538, 731, 528), (442, 608, 766, 538), (442, 605, 768, 608), (443, 525, 728, 602), (443, 539, 729, 525), (443, 609, 767, 539), (443, 602, 765, 609), (444, 610, 769, 611), (444, 612, 770, 610), (444, 613, 771, 612), (444, 611, 772, 613), (445, 541, 736, 617), (445, 616, 737, 541), (445, 610, 770, 616), (445, 617, 769, 610), (446, 542, 739, 614), (446, 617, 736, 542), (446, 611, 769, 617), (446, 614, 772, 611), (447, 612, 771, 615), (447, 616, 770, 612), (447, 543, 737, 616), (447, 615, 738, 543), (448, 638, 782, 635), (448, 630, 781, 638), (448, 618, 774, 630), (448, 635, 773, 618), (449, 619, 774, 622), (449, 624, 775, 619), (449, 575, 751, 624), (449, 622, 750, 575), (450, 620, 775, 624), (450, 625, 776, 620), (450, 576, 752, 625), (450, 624, 751, 576), (451, 577, 749, 623), (451, 625, 752, 577), (451, 621, 776, 625), (451, 623, 773, 621), (452, 626, 778, 627), (452, 629, 777, 626), (452, 628, 780, 629), (452, 627, 779, 628), (453, 639, 781, 630), (453, 632, 783, 639), (453, 619, 775, 632), (453, 630, 774, 619), (454, 640, 783, 632), (454, 633, 784, 640), (454, 620, 776, 633), (454, 632, 775, 620), (455, 641, 782, 631), (455, 637, 784, 641), (455, 629, 780, 637), (455, 631, 777, 629), (456, 626, 777, 631), (456, 634, 778, 626), (456, 638, 781, 634), (456, 631, 782, 638), (457, 627, 778, 634), (457, 636, 779, 627), (457, 639, 783, 636), (457, 634, 781, 639), (458, 628, 779, 636), (458, 637, 780, 628), (458, 640, 784, 637), (458, 636, 783, 640), (459, 621, 773, 635), (459, 633, 776, 621), (459, 641, 784, 633), (459, 635, 782, 641), (460, 561, 796, 642), (461, 646, 801, 645), (462, 676, 808, 659), (462, 669, 818, 676), (462, 677, 816, 669), (462, 659, 817, 677), (463, 667, 815, 665), (463, 661, 816, 667), (463, 660, 813, 661), (463, 665, 814, 660), (464, 665, 815, 662), (464, 663, 814, 665), (465, 643, 799, 662), (465, 666, 797, 643), (465, 667, 816, 666), (465, 662, 815, 667), (466, 655, 810, 668), (467, 651, 807, 654), (467, 654, 809, 671), (468, 657, 811, 658), (468, 673, 812, 657), (469, 661, 813, 664), (469, 669, 816, 661), (469, 674, 818, 669), (469, 664, 812, 674), (470, 674, 812, 673), (470, 675, 818, 674), (471, 677, 817, 670), (471, 666, 816, 677), (471, 670, 797, 666), (472, 679, 808, 678), (472, 549, 740, 679), (473, 680, 817, 659), (473, 550, 741, 680), (473, 679, 740, 550), (473, 659, 808, 679), (474, 680, 741, 551), (474, 670, 817, 680), (475, 676, 818, 675), (475, 678, 808, 676), (476, 687, 804, 685), (476, 688, 824, 687), (476, 683, 822, 688), (477, 658, 811, 684), (477, 691, 820, 652), (477, 684, 823, 691), (478, 691, 823, 686), (478, 690, 820, 691), (478, 686, 822, 683), (479, 693, 826, 696), (479, 695, 825, 693), (479, 694, 827, 695), (479, 696, 828, 694), (480, 698, 824, 692), (480, 699, 830, 698), (480, 695, 827, 699), (480, 692, 825, 695), (482, 705, 831, 648), (482, 698, 830, 705), (482, 687, 824, 698), (482, 648, 804, 687), (484, 702, 813, 660), (484, 696, 826, 702), (484, 701, 828, 696), (484, 660, 814, 701), (485, 657, 812, 664), (485, 704, 811, 657), (485, 702, 826, 704), (485, 664, 813, 702), (486, 703, 829, 697), (486, 701, 814, 663), (486, 697, 828, 701), (487, 688, 822, 686), (487, 692, 824, 688), (487, 706, 825, 692), (487, 686, 823, 706), (488, 706, 823, 684), (488, 693, 825, 706), (488, 704, 826, 693), (488, 684, 811, 704), (489, 694, 828, 697), (489, 707, 827, 694), (490, 699, 827, 707), (490, 705, 830, 699), (491, 708, 720, 494), (491, 714, 833, 708), (492, 496, 720, 708), (492, 709, 721, 496), (492, 715, 834, 709), (492, 708, 833, 715), (493, 501, 721, 709), (493, 713, 743, 501), (493, 717, 837, 713), (493, 709, 834, 717), (421, 396, 837, 717), (405, 568, 523, 559), (421, 499, 556, 396), (406, 501, 743, 423), (393, 714, 716, 562), (567, 744, 789, 505), (460, 642, 798, 797), (470, 673, 671, 672), (464, 662, 799, 461), (470, 672, 655, 675), (652, 682, 807, 651), (483, 829, 819, 681), (685, 804, 805, 650), (491, 494, 555, 712), (399, 557, 746, 422), (420, 569, 561, 551), (564, 552, 789, 744), (643, 644, 800, 799), (568, 747, 791, 520), (643, 797, 798, 644), (464, 461, 645, 663), (685, 650, 806, 689), (472, 466, 748, 549), (562, 502, 786, 742), (400, 565, 555, 494), (569, 745, 790, 554), (565, 523, 794, 513), (475, 675, 655, 678), (468, 467, 671, 673), (489, 483, 802, 707), (481, 802, 803, 649), (712, 555, 785, 710), (478, 683, 689, 690), (486, 663, 645, 703), (713, 837, 836, 711), (569, 554, 796, 561), (565, 513, 785, 555), (468, 658, 651, 467), (648, 700, 805, 804), (476, 685, 689, 683), (481, 649, 832, 831), (712, 710, 835, 716), (489, 697, 829, 483), (562, 716, 835, 502), (400, 559, 523, 565), (490, 481, 831, 705), (563, 504, 788, 556), (402, 560, 524, 566), (425, 581, 556, 499), (566, 524, 793, 519), (566, 519, 792, 746), (563, 742, 786, 504), (652, 820, 821, 682), (427, 563, 556, 581), (422, 516, 790, 745), (423, 743, 787, 512), (672, 656, 810, 655), (648, 831, 832, 700), (474, 551, 561, 460), (477, 652, 651, 658), (713, 711, 787, 743), (703, 647, 819, 829), (399, 422, 745, 508), (422, 746, 792, 516), (568, 520, 794, 523), (672, 671, 809, 656), (461, 799, 800, 646), (396, 503, 836, 837), (406, 423, 524, 560), (567, 505, 791, 747), (564, 748, 795, 552), (472, 678, 655, 466), (466, 668, 795, 748), (483, 681, 803, 802), (690, 689, 806, 653), (690, 653, 821, 820), (474, 460, 797, 670), (491, 712, 716, 714), (703, 645, 801, 647), (490, 707, 802, 481)])
me_cube_003.polygons.foreach_set('use_smooth', [True] * 836)
me_cube_003.materials.append(mat_character)
me_cube_003.use_remesh_preserve_volume = False
me_cube_003.use_remesh_preserve_attributes = False
me_cube_003.use_mirror_vertex_groups = False
me_cube_003.update()
arm_armature = bpy.data.armatures.new('Armature')  # bones are not reproduced

# ---- objects
ob_bob = bpy.data.objects.new('Bob', me_cube_003)
ob_armature = bpy.data.objects.new('Armature', arm_armature)

# ---- transforms, parenting, visibility, modifiers, constraints
ob_bob.parent = ob_armature
ob_bob.location = (0.0, 0.0, -4.768e-07)
ob_bob.scale = (0.8911, 0.8911, 0.8911)
ob_bob.lineart.crease_threshold = 0.0
_vg = ob_bob.vertex_groups.new(name='Stomatch')
for _i, _w in zip([0, 1, 3, 4, 7, 9, 11, 12, 13, 28, 30, 32, 34, 42, 98, 99, 100, 101, 102, 103, 104, 105, 106, 107, 108, 113, 116, 117, 118, 119, 120, 121, 122, 151, 152, 153, 154, 155, 156, 158, 159, 161, 162, 164, 168, 174, 175, 177, 291, 292, 293, 294, 295, 296, 297, 298, 299, 300, 301, 302, 305, 306, 307, 308, 323, 324, 327, 328, 341, 390, 391, 392, 393, 394, 396, 397, 400, 402, 404, 405, 406, 421, 423, 425, 427, 435, 491, 492, 493, 494, 495, 496, 497, 498, 499, 500, 501, 502, 503, 504, 510, 512, 513, 515, 517, 518, 519, 520, 521, 522, 523, 524, 555, 556, 557, 558, 559, 560, 562, 563, 565, 566, 568, 572, 578, 579, 581, 708, 709, 710, 711, 712, 713, 714, 715, 716, 717, 718, 719, 720, 721, 724, 725, 726, 727, 742, 743, 746, 747, 760, 785, 786, 787, 788, 791, 792, 793, 794, 833, 834, 835, 836, 837], [0.4185, 0.3392, 0.7266, 0.7496, 0.7293, 0.09059, 0.07821, 0.09169, 0.766, 0.6169, 0.7538, 0.0992, 0.08672, 0.06629, 0.8148, 0.7605, 0.8462, 0.8536, 0.3984, 0.8392, 0.3962, 0.1209, 0.3099, 0.2032, 0.8764, 0.7567, 0.7239, 0.01132, 0.08339, 0.08404, 0.224, 0.2332, 0.2517, 0.8789, 0.5492, 0.01503, 0.01778, 0.2318, 0.2387, 0.549, 0.2809, 0.7468, 0.09141, 0.09307, 0.04762, 0.08078, 0.04489, 0.1536, 0.7747, 0.79, 0.8565, 0.8854, 0.6803, 0.6032, 0.7379, 0.7645, 0.1811, 0.1691, 0.8393, 0.857, 0.0003692, 0.001718, 0.2253, 0.2261, 0.2502, 0.888, 0.02119, 0.01857, 0.009556, 0.6346, 0.6496, 0.8347, 0.4185, 0.3392, 0.7266, 0.7496, 0.7293, 0.09059, 0.07821, 0.09169, 0.766, 0.6169, 0.7538, 0.0992, 0.08672, 0.06629, 0.8148, 0.7605, 0.8462, 0.8536, 0.3984, 0.8392, 0.3962, 0.1209, 0.3099, 0.2032, 0.8764, 0.6112, 0.7658, 0.5796, 0.7567, 0.7745, 0.7608, 0.7239, 0.01132, 0.08339, 0.08478, 0.08984, 0.08404, 0.224, 0.2332, 0.2517, 0.8789, 0.5492, 0.01503, 0.01778, 0.2318, 0.2387, 0.549, 0.2809, 0.7468, 0.09141, 0.09307, 0.04762, 0.08078, 0.04489, 0.1536, 0.7747, 0.79, 0.8735, 0.8975, 0.8565, 0.8854, 0.6803, 0.6032, 0.7379, 0.7645, 0.1811, 0.1691, 0.8393, 0.857, 0.0003692, 0.001718, 0.2253, 0.2261, 0.2502, 0.888, 0.02119, 0.01857, 0.009556, 0.8896, 0.4522, 0.8975, 0.6277, 0.01301, 0.00937, 0.2229, 0.2374, 0.6346, 0.6496, 0.7781, 0.8525, 0.8347]): _vg.add([_i], _w, 'REPLACE')
_vg = ob_bob.vertex_groups.new(name='Chest')
for _i, _w in zip([4, 5, 6, 7, 8, 9, 10, 11, 12, 13, 15, 16, 17, 26, 27, 29, 30, 67, 68, 69, 70, 71, 72, 73, 76, 77, 78, 79, 80, 81, 82, 98, 99, 101, 103, 108, 109, 110, 111, 112, 113, 114, 115, 116, 117, 118, 119, 120, 121, 122, 124, 126, 127, 128, 129, 130, 147, 148, 149, 150, 151, 153, 154, 155, 156, 157, 160, 161, 162, 163, 164, 165, 238, 243, 246, 247, 248, 249, 250, 251, 252, 253, 254, 255, 256, 258, 260, 261, 262, 263, 264, 265, 266, 291, 292, 293, 294, 301, 302, 303, 304, 305, 306, 307, 308, 311, 312, 321, 322, 324, 325, 326, 327, 328, 329, 366, 367, 370, 373, 374, 375, 376, 377, 378, 397, 398, 399, 400, 401, 402, 403, 404, 405, 406, 408, 409, 410, 419, 420, 422, 423, 460, 461, 462, 463, 464, 465, 466, 469, 470, 471, 472, 473, 474, 475, 491, 492, 494, 496, 501, 505, 506, 507, 508, 509, 510, 511, 512, 513, 514, 515, 516, 517, 518, 519, 520, 521, 522, 523, 524, 526, 528, 529, 530, 531, 532, 549, 550, 551, 552, 553, 554, 555, 557, 558, 559, 560, 561, 564, 565, 566, 567, 568, 569, 642, 643, 644, 646, 655, 656, 659, 660, 661, 662, 663, 664, 665, 666, 667, 668, 669, 670, 672, 674, 675, 676, 677, 678, 679, 680, 708, 709, 710, 711, 712, 713, 720, 721, 722, 723, 724, 725, 726, 727, 730, 731, 740, 741, 743, 744, 745, 746, 747, 748, 785, 787, 789, 790, 791, 792, 793, 794, 795, 796, 797, 798, 799, 800, 808, 810, 813, 814, 815, 816, 817, 818], [0.1926, 0.6565, 0.3624, 0.2234, 0.1021, 0.7388, 0.4107, 0.5433, 0.724, 0.1954, 0.07903, 0.02152, 0.0854, 0.5731, 0.6476, 0.6227, 0.2139, 0.3276, 0.03659, 0.1128, 0.04953, 0.04142, 0.1059, 0.2401, 0.04097, 0.0365, 0.1477, 0.2425, 0.2711, 0.3158, 0.1113, 0.01206, 0.007657, 0.07489, 0.0631, 0.0592, 0.6055, 0.205, 0.44, 0.5759, 0.1945, 0.2067, 0.1914, 0.2177, 0.23, 0.6152, 0.6001, 0.6414, 0.7072, 0.6917, 0.005675, 0.002125, 0.12, 0.1054, 0.06025, 0.0716, 0.4654, 0.5327, 0.5673, 0.5898, 0.06986, 0.5843, 0.6192, 0.6788, 0.6848, 0.5748, 0.6378, 0.2177, 0.7802, 0.6774, 0.7863, 0.6872, 0.1165, 0.1103, 0.1705, 0.01166, 0.05144, 0.07133, 0.003573, 0.005752, 0.04423, 0.131, 0.07384, 0.07449, 0.2042, 0.04032, 0.03547, 0.08039, 0.1056, 0.1275, 0.1527, 0.2497, 0.3018, 0.01538, 0.001682, 0.004277, 0.002147, 0.07097, 0.05844, 0.2776, 0.2214, 0.2655, 0.2767, 0.671, 0.6501, 0.009182, 0.02677, 0.4633, 0.56, 0.06599, 0.7457, 0.645, 0.7262, 0.7517, 0.4619, 0.1988, 0.07255, 0.1562, 0.0107, 0.00886, 0.0651, 0.0882, 0.188, 0.06995, 0.1926, 0.6565, 0.3624, 0.2234, 0.1021, 0.7388, 0.4107, 0.5433, 0.724, 0.1954, 0.07903, 0.02152, 0.0854, 0.5731, 0.6476, 0.6227, 0.2139, 0.3276, 0.03659, 0.1128, 0.04953, 0.04142, 0.1059, 0.2401, 0.04097, 0.0365, 0.1477, 0.2425, 0.2711, 0.3158, 0.1113, 0.01206, 0.007657, 0.07489, 0.0631, 0.0592, 0.7371, 0.6055, 0.205, 0.44, 0.5759, 0.1945, 0.2067, 0.1976, 0.2083, 0.1914, 0.2177, 0.7724, 0.23, 0.6152, 0.8257, 0.8096, 0.6001, 0.6414, 0.7072, 0.6917, 0.005675, 0.002125, 0.12, 0.1054, 0.06025, 0.0716, 0.4654, 0.5327, 0.5673, 0.6163, 0.5898, 0.7263, 0.06986, 0.5843, 0.6192, 0.6788, 0.6848, 0.5748, 0.6378, 0.2177, 0.7802, 0.6774, 0.7863, 0.6872, 0.3532, 0.1165, 0.1212, 0.0336, 0.1103, 0.04546, 0.1705, 0.01166, 0.05144, 0.07133, 0.003573, 0.005752, 0.04423, 0.131, 0.07384, 0.2482, 0.07449, 0.2042, 0.04032, 0.03547, 0.08039, 0.1056, 0.1275, 0.1527, 0.2497, 0.3018, 0.01538, 0.001682, 0.005725, 0.00127, 0.004277, 0.002147, 0.07097, 0.05844, 0.2776, 0.2214, 0.2655, 0.2767, 0.671, 0.6501, 0.009182, 0.02677, 0.4633, 0.56, 0.06599, 0.7457, 0.645, 0.7262, 0.7517, 0.4619, 0.06796, 0.06232, 0.7738, 0.7739, 0.7918, 0.8124, 0.7298, 0.7128, 0.4635, 0.5973, 0.1988, 0.2196, 0.07255, 0.07224, 0.1562, 0.1109, 0.0107, 0.00886, 0.0651, 0.0882, 0.188, 0.06995]): _vg.add([_i], _w, 'REPLACE')
_vg = ob_bob.vertex_groups.new(name='Head')
for _i, _w in zip([5, 26, 27, 67, 68, 69, 70, 71, 72, 73, 74, 75, 76, 77, 78, 79, 80, 81, 82, 83, 84, 85, 86, 87, 88, 89, 90, 91, 92, 93, 94, 95, 96, 97, 109, 110, 111, 112, 147, 148, 149, 150, 157, 160, 163, 165, 238, 239, 240, 241, 242, 243, 244, 245, 246, 247, 248, 249, 250, 251, 252, 253, 254, 255, 256, 257, 258, 259, 260, 261, 262, 263, 264, 265, 266, 267, 268, 269, 270, 271, 272, 273, 274, 275, 276, 277, 278, 279, 280, 281, 282, 283, 284, 285, 286, 287, 288, 289, 290, 303, 304, 321, 322, 325, 326, 329, 366, 367, 368, 369, 370, 371, 372, 373, 374, 375, 376, 377, 378, 379, 380, 381, 382, 383, 384, 385, 386, 387, 388, 389, 398, 419, 420, 460, 461, 462, 463, 464, 465, 466, 467, 468, 469, 470, 471, 472, 473, 474, 475, 476, 477, 478, 479, 480, 481, 482, 483, 484, 485, 486, 487, 488, 489, 490, 505, 506, 507, 508, 509, 549, 550, 551, 552, 553, 554, 561, 564, 567, 569, 642, 643, 644, 645, 646, 647, 648, 649, 650, 651, 652, 653, 654, 655, 656, 657, 658, 659, 660, 661, 662, 663, 664, 665, 666, 667, 668, 669, 670, 671, 672, 673, 674, 675, 676, 677, 678, 679, 680, 681, 682, 683, 684, 685, 686, 687, 688, 689, 690, 691, 692, 693, 694, 695, 696, 697, 698, 699, 700, 701, 702, 703, 704, 705, 706, 707, 722, 723, 740, 741, 744, 745, 748, 789, 790, 795, 796, 797, 798, 799, 800, 801, 802, 803, 804, 805, 806, 807, 808, 809, 810, 811, 812, 813, 814, 815, 816, 817, 818, 819, 820, 821, 822, 823, 824, 825, 826, 827, 828, 829, 830, 831, 832], [0.2316, 0.1573, 0.1409, 0.6285, 0.9509, 0.8686, 0.9428, 0.948, 0.8794, 0.7387, 0.9868, 0.9856, 0.9476, 0.9513, 0.8293, 0.7291, 0.6798, 0.6351, 0.8737, 0.9995, 0.9958, 0.9987, 0.9952, 0.9988, 0.9988, 0.9996, 0.9958, 0.9799, 0.9823, 0.9826, 0.9987, 0.9953, 0.9955, 0.9988, 0.0964, 0.04652, 0.05133, 0.2001, 0.4839, 0.3666, 0.3373, 0.1414, 0.3493, 0.2969, 0.00679, 0.164, 0.8682, 0.9726, 0.9997, 0.9927, 0.9961, 0.8784, 0.9837, 0.992, 0.8001, 0.9646, 0.9406, 0.9189, 0.9695, 0.968, 0.9461, 0.8496, 0.9154, 0.9137, 0.7647, 0.9756, 0.9499, 0.9735, 0.9512, 0.9094, 0.8784, 0.8518, 0.8283, 0.7122, 0.6446, 0.9992, 0.9954, 0.9997, 0.9986, 0.9996, 0.9992, 0.9994, 0.9988, 0.9977, 0.9989, 0.9952, 0.9952, 0.9977, 0.9895, 0.9906, 0.9993, 0.9987, 0.9805, 0.9802, 0.9846, 0.9904, 0.9993, 0.9976, 0.9978, 0.05043, 0.009223, 0.4643, 0.3325, 0.1135, 0.06192, 0.5031, 0.7742, 0.9179, 0.9979, 0.9998, 0.8194, 0.9913, 0.9717, 0.9651, 0.9663, 0.9257, 0.8979, 0.7805, 0.9199, 0.9979, 0.9991, 0.9976, 0.9994, 0.9978, 0.9899, 0.9977, 0.9898, 0.9917, 0.9992, 0.9994, 0.2316, 0.1573, 0.1409, 0.6285, 0.9509, 0.8686, 0.9428, 0.948, 0.8794, 0.7387, 0.9868, 0.9856, 0.9476, 0.9513, 0.8293, 0.7291, 0.6798, 0.6351, 0.8737, 0.9995, 0.9958, 0.9987, 0.9952, 0.9988, 0.9988, 0.9996, 0.9958, 0.9799, 0.9823, 0.9826, 0.9987, 0.9953, 0.9955, 0.9988, 0.01217, 0.0964, 0.04652, 0.05133, 0.2001, 0.4839, 0.3666, 0.3373, 0.3378, 0.1414, 0.1818, 0.3493, 0.2969, 0.00679, 0.164, 0.6088, 0.8682, 0.8635, 0.9726, 0.9527, 0.986, 0.9997, 0.999, 0.9998, 0.9927, 0.9961, 0.999, 0.9871, 0.8784, 0.9477, 0.9837, 0.992, 0.8001, 0.9646, 0.9406, 0.9189, 0.9695, 0.968, 0.9461, 0.8496, 0.9154, 0.7348, 0.9137, 0.7647, 0.9756, 0.9499, 0.9735, 0.9512, 0.9094, 0.8784, 0.8518, 0.8283, 0.7122, 0.6446, 0.9962, 0.9963, 0.9992, 0.9954, 0.9997, 0.9986, 0.9996, 0.9992, 0.9994, 0.9988, 0.9977, 0.9989, 0.9952, 0.9952, 0.9977, 0.9895, 0.9906, 0.9993, 0.9987, 0.9998, 0.9805, 0.9802, 0.9846, 0.9904, 0.9993, 0.9976, 0.9978, 0.05043, 0.009223, 0.4643, 0.3325, 0.1135, 0.06192, 0.5031, 0.1283, 0.0693, 0.5095, 0.3471, 0.7742, 0.7548, 0.9179, 0.9184, 0.9748, 0.9979, 0.9981, 0.9998, 0.9999, 0.9995, 0.993, 0.8194, 0.9757, 0.8798, 0.9913, 0.9717, 0.9651, 0.9663, 0.9257, 0.8979, 0.7805, 0.9199, 0.9926, 0.9979, 0.998, 0.9991, 0.9976, 0.9994, 0.9978, 0.9899, 0.9977, 0.9898, 0.9917, 0.9992, 0.9994, 0.9996]): _vg.add([_i], _w, 'REPLACE')
_vg = ob_bob.vertex_groups.new(name='Upper_Arm.L')
for _i, _w in zip([4, 5, 6, 8, 9, 10, 11, 12, 14, 15, 16, 17, 19, 20, 21, 26, 27, 29, 47, 48, 49, 50, 67, 79, 80, 81, 109, 110, 111, 112, 114, 115, 116, 117, 118, 119, 120, 121, 122, 123, 124, 125, 126, 127, 128, 129, 130, 135, 136, 137, 138, 147, 148, 149, 150, 153, 154, 155, 156, 157, 160, 162, 163, 164, 165, 198, 199, 200, 201, 202, 203, 204, 205, 246, 256, 265, 266, 303, 304, 305, 306, 307, 308, 309, 310, 311, 312, 321, 322, 325, 326, 327, 328, 329, 346, 347, 348, 349, 377, 403, 422, 505, 516, 519, 520, 554, 567, 568, 744, 745, 746, 747, 789, 790, 791, 792, 796], [0.01258, 0.1009, 0.5984, 0.8822, 0.1548, 0.5319, 0.3725, 0.1649, 0.08459, 0.9117, 0.9563, 0.9027, 0.9859, 0.0772, 0.06162, 0.2653, 0.1965, 0.3153, 0.9827, 0.08133, 0.9851, 0.9951, 0.01816, 0.0004527, 0.04362, 0.03465, 0.2797, 0.743, 0.4885, 0.2171, 0.7614, 0.7851, 0.01411, 0.7354, 0.2931, 0.3052, 0.1247, 0.02971, 0.0325, 0.9923, 0.9661, 0.9723, 0.9682, 0.8632, 0.8809, 0.9299, 0.9142, 0.07822, 0.9792, 0.9907, 0.08325, 0.04067, 0.09763, 0.08601, 0.2598, 0.3626, 0.3185, 0.07419, 0.06389, 0.06207, 0.05092, 0.1061, 0.2307, 0.08943, 0.1274, 0.9886, 0.09004, 0.07689, 0.9822, 0.9096, 0.9148, 0.9073, 0.9497, 0.004873, 0.002356, 0.02156, 0.04909, 0.6622, 0.7395, 0.7021, 0.687, 0.09308, 0.1117, 0.9786, 0.9818, 0.9642, 0.9537, 0.06907, 0.1021, 0.1117, 0.2612, 0.2036, 0.1628, 0.005025, 0.927, 0.9038, 0.9354, 0.9057, 0.006503, 0.001592, 0.01408, 0.1122, 0.0977, 0.03529, 0.04591, 0.0408, 0.05568, 0.002874, 0.004691, 0.006878, 0.005195, 0.03636, 0.04655, 0.07693, 0.08402, 0.07489, 0.005055]): _vg.add([_i], _w, 'REPLACE')
_vg = ob_bob.vertex_groups.new(name='Lower_Arm.L')
for _i, _w in zip([14, 18, 20, 21, 22, 23, 24, 25, 48, 51, 52, 53, 54, 131, 132, 133, 134, 135, 138, 139, 140, 141, 142, 143, 144, 145, 146, 199, 200, 202, 203, 204, 205, 206, 207, 208, 209, 210, 211, 212, 213, 313, 314, 315, 316, 317, 318, 319, 320, 346, 347, 348, 349, 350, 351, 352, 353], [0.9154, 0.9981, 0.9228, 0.9384, 0.9999, 0.9984, 0.999, 0.9982, 0.9186, 1.0, 0.9999, 0.9998, 0.9999, 0.9921, 0.99, 0.9904, 0.9928, 0.9217, 0.9167, 0.9994, 0.9994, 0.9995, 0.9998, 0.9977, 0.9985, 0.9979, 0.9987, 0.9099, 0.9231, 0.08979, 0.08471, 0.09221, 0.05019, 1.0, 1.0, 1.0, 1.0, 0.9999, 0.9999, 0.9998, 0.9998, 0.9903, 0.9906, 0.9919, 0.9911, 0.9993, 0.9994, 0.9997, 0.9997, 0.07267, 0.0954, 0.06432, 0.09378, 0.9999, 1.0, 1.0, 1.0]): _vg.add([_i], _w, 'REPLACE')
_vg = ob_bob.vertex_groups.new(name='Upper_Leg.L')
for _i, _w in zip([0, 1, 2, 3, 28, 32, 34, 35, 36, 37, 38, 39, 40, 41, 42, 43, 98, 99, 100, 101, 102, 103, 104, 105, 106, 107, 108, 151, 152, 158, 159, 168, 174, 175, 177, 178, 179, 180, 181, 182, 183, 184, 185, 186, 187, 188, 189, 190, 191, 192, 193, 291, 292, 293, 294, 295, 296, 297, 298, 299, 300, 301, 302, 323, 324, 334, 335, 336, 337, 338, 339, 340, 341, 390, 391, 392, 393, 396, 421, 427, 499, 500, 502, 503, 504, 556, 562, 563, 578, 581, 710, 711, 712, 714, 716, 742, 786, 788, 835, 836, 837], [0.5276, 0.645, 0.9727, 0.2029, 0.351, 0.8858, 0.8851, 0.07714, 0.9814, 0.06713, 0.0752, 0.9883, 0.941, 0.9803, 0.9118, 0.1241, 0.1298, 0.2013, 0.1143, 0.05235, 0.5712, 0.08425, 0.5867, 0.8717, 0.6591, 0.7519, 0.05127, 0.01075, 0.3502, 0.331, 0.6209, 0.9425, 0.8839, 0.9474, 0.8155, 0.9139, 0.8876, 0.5738, 0.8661, 0.9841, 0.9801, 0.973, 0.9322, 0.9918, 0.9666, 0.9737, 0.9792, 0.1139, 0.06859, 0.07012, 0.1174, 0.1765, 0.1741, 0.0793, 0.06559, 0.2673, 0.3722, 0.1812, 0.2022, 0.7985, 0.8205, 0.07253, 0.07293, 0.6291, 0.0103, 0.8874, 0.8562, 0.8932, 0.5636, 0.9875, 0.9732, 0.9843, 0.9546, 0.329, 0.3268, 0.1144, 0.04124, 0.06519, 0.001163, 0.00454, 0.005695, 0.03274, 0.1914, 0.1145, 0.21, 0.0985, 0.1143, 0.09753, 0.01837, 0.005997, 0.04539, 0.02451, 0.0175, 0.02026, 0.06775, 0.119, 0.2729, 0.1852, 0.1042, 0.06772, 0.02574]): _vg.add([_i], _w, 'REPLACE')
_vg = ob_bob.vertex_groups.new(name='Lower_Leg.L')
for _i, _w in zip([31, 33, 35, 37, 38, 40, 43, 44, 45, 46, 55, 57, 58, 59, 61, 62, 63, 65, 66, 166, 167, 169, 170, 171, 172, 173, 176, 178, 179, 180, 181, 185, 190, 191, 192, 193, 194, 195, 196, 197, 214, 216, 217, 218, 219, 220, 221, 222, 224, 225, 227, 229, 231, 233, 234, 236, 237, 330, 331, 332, 333, 334, 335, 336, 337, 342, 343, 344, 345, 354, 357, 358, 361, 363, 365], [0.9364, 0.2462, 0.9217, 0.9305, 0.9233, 0.05496, 0.8745, 0.9261, 0.8499, 0.9155, 0.0922, 0.2837, 0.546, 0.07093, 0.1086, 0.4934, 0.08097, 0.09333, 0.5068, 0.9328, 0.8786, 0.8311, 0.623, 0.1548, 0.5581, 0.7617, 0.9349, 0.08581, 0.1117, 0.4256, 0.1333, 0.06256, 0.8846, 0.93, 0.9272, 0.8811, 0.9729, 0.9798, 0.9721, 0.9762, 0.1385, 0.1663, 0.5233, 0.06672, 0.5511, 0.08592, 0.5927, 0.08432, 0.08874, 0.4742, 0.4967, 0.4911, 0.4902, 0.4665, 0.08416, 0.09714, 0.498, 0.7605, 0.2129, 0.2238, 0.7648, 0.1119, 0.1434, 0.1063, 0.4358, 0.9747, 0.9795, 0.9669, 0.9744, 0.5071, 0.5275, 0.4633, 0.4068, 0.4875, 0.4739]): _vg.add([_i], _w, 'REPLACE')
_vg = ob_bob.vertex_groups.new(name='Foot.L')
for _i, _w in zip([31, 33, 44, 45, 46, 55, 56, 57, 58, 59, 60, 61, 62, 63, 64, 65, 66, 166, 167, 169, 170, 171, 172, 173, 176, 214, 215, 216, 217, 218, 219, 220, 221, 222, 223, 224, 225, 226, 227, 228, 229, 230, 231, 232, 233, 234, 235, 236, 237, 330, 331, 332, 333, 354, 355, 356, 357, 358, 359, 360, 361, 362, 363, 364, 365], [0.06071, 0.7536, 0.07236, 0.1491, 0.08269, 0.9077, 0.9788, 0.7161, 0.4536, 0.9291, 0.9988, 0.8913, 0.5065, 0.919, 0.9999, 0.9066, 0.4931, 0.06454, 0.1204, 0.1673, 0.3765, 0.845, 0.4416, 0.2375, 0.06238, 0.8614, 0.9964, 0.8336, 0.4765, 0.9332, 0.4485, 0.914, 0.407, 0.9157, 0.9971, 0.9112, 0.5257, 0.9958, 0.5033, 0.996, 0.5088, 0.9951, 0.5097, 0.9944, 0.5335, 0.9158, 0.9995, 0.9028, 0.5019, 0.2388, 0.7868, 0.776, 0.2345, 0.4927, 0.9947, 0.9943, 0.4723, 0.5367, 0.9834, 0.9855, 0.5932, 0.9944, 0.5124, 0.9941, 0.526]): _vg.add([_i], _w, 'REPLACE')
_vg = ob_bob.vertex_groups.new(name='Knee_C.L')
_vg = ob_bob.vertex_groups.new(name='Elbow_T.L')
_vg = ob_bob.vertex_groups.new(name='Upper_Arm.R')
for _i, _w in zip([10, 29, 163, 164, 325, 326, 327, 328, 397, 398, 399, 401, 402, 403, 404, 405, 407, 408, 409, 410, 412, 413, 414, 419, 420, 422, 440, 441, 442, 443, 460, 472, 473, 474, 505, 506, 507, 508, 509, 511, 514, 515, 516, 517, 518, 519, 520, 521, 522, 523, 524, 525, 526, 527, 528, 529, 530, 531, 532, 537, 538, 539, 540, 549, 550, 551, 553, 554, 557, 558, 559, 560, 561, 564, 566, 567, 568, 569, 602, 603, 604, 605, 606, 607, 608, 609, 659, 670, 679, 680, 722, 723, 724, 725, 726, 727, 728, 729, 730, 731, 740, 741, 744, 745, 746, 747, 748, 765, 766, 767, 768, 789, 790, 791, 792, 796, 817], [0.001592, 0.01408, 0.05568, 0.002874, 0.004691, 0.006878, 0.005195, 0.03636, 0.01258, 0.1009, 0.5984, 0.8822, 0.1548, 0.5319, 0.3725, 0.1649, 0.08459, 0.9117, 0.9563, 0.9027, 0.9859, 0.0772, 0.06162, 0.2653, 0.1965, 0.3153, 0.9827, 0.08133, 0.9851, 0.9951, 0.01816, 0.0004527, 0.04362, 0.03465, 0.1122, 0.2797, 0.743, 0.4885, 0.2171, 0.7614, 0.7851, 0.01411, 0.0977, 0.7354, 0.2931, 0.03529, 0.04591, 0.3052, 0.1247, 0.02971, 0.0325, 0.9923, 0.9661, 0.9723, 0.9682, 0.8632, 0.8809, 0.9299, 0.9142, 0.07822, 0.9792, 0.9907, 0.08325, 0.04067, 0.09763, 0.08601, 0.2598, 0.0408, 0.3626, 0.3185, 0.07419, 0.06389, 0.06207, 0.05092, 0.1061, 0.2307, 0.08943, 0.1274, 0.9886, 0.09004, 0.07689, 0.9822, 0.9096, 0.9148, 0.9073, 0.9497, 0.004873, 0.002356, 0.02156, 0.04909, 0.6622, 0.7395, 0.7021, 0.687, 0.09308, 0.1117, 0.9786, 0.9818, 0.9642, 0.9537, 0.06907, 0.1021, 0.1117, 0.2612, 0.2036, 0.1628, 0.005025, 0.927, 0.9038, 0.9354, 0.9057, 0.04655, 0.07693, 0.08402, 0.07489, 0.005055, 0.006503]): _vg.add([_i], _w, 'REPLACE')
_vg = ob_bob.vertex_groups.new(name='Lower_Arm.R')
for _i, _w in zip([407, 411, 413, 414, 415, 416, 417, 418, 441, 444, 445, 446, 447, 533, 534, 535, 536, 537, 540, 541, 542, 543, 544, 545, 546, 547, 548, 603, 604, 606, 607, 608, 609, 610, 611, 612, 613, 614, 615, 616, 617, 732, 733, 734, 735, 736, 737, 738, 739, 765, 766, 767, 768, 769, 770, 771, 772], [0.9154, 0.9981, 0.9228, 0.9384, 0.9999, 0.9984, 0.999, 0.9982, 0.9186, 1.0, 0.9999, 0.9998, 0.9999, 0.9921, 0.99, 0.9904, 0.9928, 0.9217, 0.9167, 0.9994, 0.9994, 0.9995, 0.9998, 0.9977, 0.9985, 0.9979, 0.9987, 0.9099, 0.9231, 0.08979, 0.08471, 0.09221, 0.05019, 1.0, 1.0, 1.0, 1.0, 0.9999, 0.9999, 0.9998, 0.9998, 0.9903, 0.9906, 0.9919, 0.9911, 0.9993, 0.9994, 0.9997, 0.9997, 0.07267, 0.0954, 0.06432, 0.09378, 0.9999, 1.0, 1.0, 1.0]): _vg.add([_i], _w, 'REPLACE')
_vg = ob_bob.vertex_groups.new(name='Upper_Leg.R')
for _i, _w in zip([0, 3, 28, 34, 106, 107, 152, 158, 159, 174, 177, 293, 295, 297, 323, 392, 393, 394, 395, 396, 421, 425, 427, 428, 429, 430, 431, 432, 433, 434, 435, 436, 491, 492, 493, 494, 495, 496, 497, 498, 499, 500, 501, 502, 503, 504, 555, 556, 562, 563, 572, 578, 579, 581, 582, 583, 584, 585, 586, 587, 588, 589, 590, 591, 592, 593, 594, 595, 596, 597, 708, 709, 710, 711, 712, 713, 714, 715, 716, 717, 718, 719, 720, 721, 742, 743, 753, 754, 755, 756, 757, 758, 759, 760, 786, 788, 833, 834, 835, 836, 837], [0.04124, 0.06519, 0.001163, 0.00454, 0.005695, 0.03274, 0.0985, 0.1143, 0.09753, 0.01837, 0.005997, 0.0175, 0.02026, 0.06775, 0.119, 0.02574, 0.5276, 0.645, 0.9727, 0.2029, 0.351, 0.8858, 0.8851, 0.07714, 0.9814, 0.06713, 0.0752, 0.9883, 0.941, 0.9803, 0.9118, 0.1241, 0.1298, 0.2013, 0.1143, 0.05235, 0.5712, 0.08425, 0.5867, 0.8717, 0.6591, 0.7519, 0.05127, 0.1914, 0.1145, 0.21, 0.01075, 0.3502, 0.331, 0.6209, 0.9425, 0.8839, 0.9474, 0.8155, 0.9139, 0.8876, 0.5738, 0.8661, 0.9841, 0.9801, 0.973, 0.9322, 0.9918, 0.9666, 0.9737, 0.9792, 0.1139, 0.06859, 0.07012, 0.1174, 0.1765, 0.1741, 0.04539, 0.02451, 0.0793, 0.06559, 0.2673, 0.3722, 0.1812, 0.2022, 0.7985, 0.8205, 0.07253, 0.07293, 0.6291, 0.0103, 0.8874, 0.8562, 0.8932, 0.5636, 0.9875, 0.9732, 0.9843, 0.9546, 0.2729, 0.1852, 0.329, 0.3268, 0.1042, 0.06772, 0.1144]): _vg.add([_i], _w, 'REPLACE')
_vg = ob_bob.vertex_groups.new(name='Lower_Leg.R')
for _i, _w in zip([424, 426, 428, 430, 431, 433, 436, 437, 438, 439, 448, 450, 451, 452, 454, 455, 456, 458, 459, 570, 571, 573, 574, 575, 576, 577, 580, 582, 583, 584, 585, 589, 594, 595, 596, 597, 598, 599, 600, 601, 618, 620, 621, 622, 623, 624, 625, 626, 628, 629, 631, 633, 635, 637, 638, 640, 641, 749, 750, 751, 752, 753, 754, 755, 756, 761, 762, 763, 764, 773, 776, 777, 780, 782, 784], [0.9364, 0.2462, 0.9217, 0.9305, 0.9233, 0.05496, 0.8745, 0.9261, 0.8499, 0.9155, 0.0922, 0.2837, 0.546, 0.07093, 0.1086, 0.4934, 0.08097, 0.09333, 0.5068, 0.9328, 0.8786, 0.8311, 0.623, 0.1548, 0.5581, 0.7617, 0.9349, 0.08581, 0.1117, 0.4256, 0.1333, 0.06256, 0.8846, 0.93, 0.9272, 0.8811, 0.9729, 0.9798, 0.9721, 0.9762, 0.1385, 0.1663, 0.5233, 0.06672, 0.5511, 0.08592, 0.5927, 0.08432, 0.08874, 0.4742, 0.4967, 0.4911, 0.4902, 0.4665, 0.08416, 0.09714, 0.498, 0.7605, 0.2129, 0.2238, 0.7648, 0.1119, 0.1434, 0.1063, 0.4358, 0.9747, 0.9795, 0.9669, 0.9744, 0.5071, 0.5275, 0.4633, 0.4068, 0.4875, 0.4739]): _vg.add([_i], _w, 'REPLACE')
_vg = ob_bob.vertex_groups.new(name='Foot.R')
for _i, _w in zip([424, 426, 437, 438, 439, 448, 449, 450, 451, 452, 453, 454, 455, 456, 457, 458, 459, 570, 571, 573, 574, 575, 576, 577, 580, 618, 619, 620, 621, 622, 623, 624, 625, 626, 627, 628, 629, 630, 631, 632, 633, 634, 635, 636, 637, 638, 639, 640, 641, 749, 750, 751, 752, 773, 774, 775, 776, 777, 778, 779, 780, 781, 782, 783, 784], [0.06071, 0.7536, 0.07236, 0.1491, 0.08269, 0.9077, 0.9788, 0.7161, 0.4536, 0.9291, 0.9988, 0.8913, 0.5065, 0.919, 0.9999, 0.9066, 0.4931, 0.06454, 0.1204, 0.1673, 0.3765, 0.845, 0.4416, 0.2375, 0.06238, 0.8614, 0.9964, 0.8336, 0.4765, 0.9332, 0.4485, 0.914, 0.407, 0.9157, 0.9971, 0.9112, 0.5257, 0.9958, 0.5033, 0.996, 0.5088, 0.9951, 0.5097, 0.9944, 0.5335, 0.9158, 0.9995, 0.9028, 0.5019, 0.2388, 0.7868, 0.776, 0.2345, 0.4927, 0.9947, 0.9943, 0.4723, 0.5367, 0.9834, 0.9855, 0.5932, 0.9944, 0.5124, 0.9941, 0.526]): _vg.add([_i], _w, 'REPLACE')
_vg = ob_bob.vertex_groups.new(name='Knee_C.R')
_vg = ob_bob.vertex_groups.new(name='Elbow_T.R')
_m = ob_bob.modifiers.new('Armature', 'ARMATURE')
_m.object = ob_armature
ob_armature.location = (0.0, 0.0, 0.0)
ob_armature.show_in_front = True
ob_armature.lineart.crease_threshold = 0.0

# ---- collection membership
col_collection_1.objects.link(ob_bob)
col_collection_11.objects.link(ob_armature)

# ---- scene / render settings (as saved in the file)
scene.frame_start = 1; scene.frame_end = 250; scene.frame_set(2)
scene.render.engine = 'BLENDER_EEVEE_NEXT'
scene.render.image_settings.color_mode = 'RGB'
scene.render.image_settings.compression = 90
scene.render.resolution_percentage = 50
scene.render.dither_intensity = 0.0
scene.render.bake_margin = 2
scene.render.bake_bias = 0.0
scene.cycles.feature_set = 'EXPERIMENTAL'
scene.cycles.use_denoising = False
scene.cycles.samples = 10
scene.cycles.sampling_pattern = 'TABULATED_SOBOL'
scene.cycles.light_sampling_threshold = 0.0
scene.cycles.use_adaptive_sampling = False
scene.cycles.use_light_tree = False
scene.cycles.blur_glossy = 0.0
scene.cycles.volume_bounces = 1
scene.cycles.pixel_filter_type = 'GAUSSIAN'
scene.cycles.sample_clamp_indirect = 0.0
scene.view_settings.view_transform = 'Standard'
bpy.context.view_layer.update()

# ---- added for rendering (the .blend has no active camera and no usable light): camera, sun
cam_auto = bpy.data.cameras.new('AutoCamera')
cam_auto.lens = 50.0
cam_auto.sensor_width = 36.0
cam_auto.clip_end = 1000.0
ob_auto_camera = bpy.data.objects.new('AutoCamera', cam_auto)
scene.collection.objects.link(ob_auto_camera)
ob_auto_camera.location = (12.5887, -15.0381, 15.4746)
ob_auto_camera.rotation_euler = (1.09748, -7.21219e-08, 0.694738)
scene.camera = ob_auto_camera
light_auto_sun = bpy.data.lights.new('AutoSun', 'SUN')
light_auto_sun.energy = 3.0
light_auto_sun.angle = 0.0523599
ob_auto_sun = bpy.data.objects.new('AutoSun', light_auto_sun)
scene.collection.objects.link(ob_auto_sun)
ob_auto_sun.rotation_euler = (0.872665, 0.174533, 0.523599)
bpy.context.view_layer.update()
